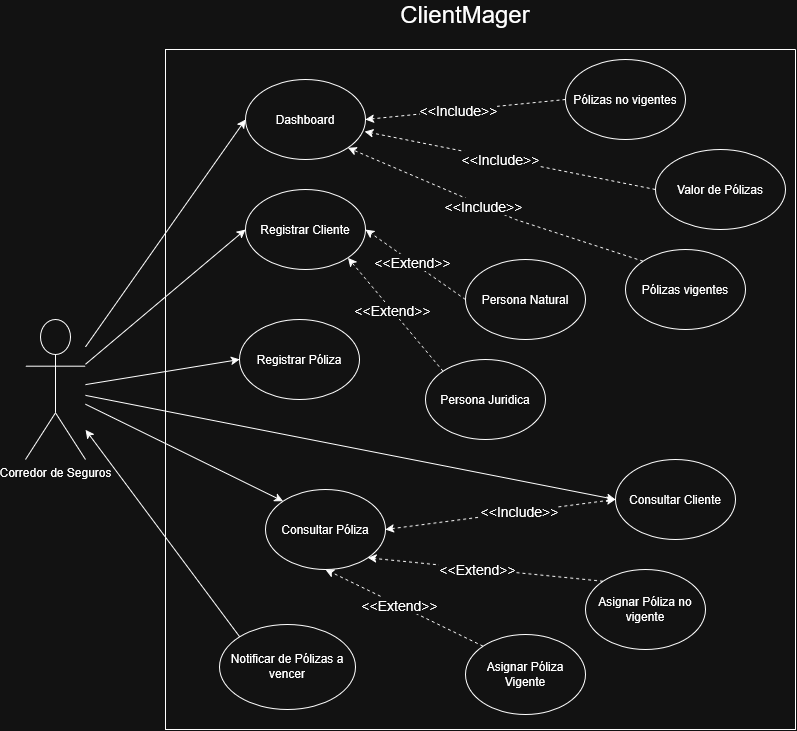

The diagram above was exported from draw.io. Its source (the exported page's mxGraphModel, read from the mxfile embedded in the PNG):
<mxGraphModel dx="1467" dy="809" grid="1" gridSize="10" guides="1" tooltips="1" connect="1" arrows="1" fold="1" page="1" pageScale="1" pageWidth="827" pageHeight="1169" math="0" shadow="0">
  <root>
    <mxCell id="0" />
    <mxCell id="1" parent="0" />
    <mxCell id="ikWFc6uVH9t71M66UVbl-1" value="Corredor de Seguros" style="shape=umlActor;verticalLabelPosition=bottom;verticalAlign=top;html=1;outlineConnect=0;" parent="1" vertex="1">
      <mxGeometry x="100" y="335" width="60" height="140" as="geometry" />
    </mxCell>
    <mxCell id="ikWFc6uVH9t71M66UVbl-4" value="" style="swimlane;startSize=0;" parent="1" vertex="1">
      <mxGeometry x="240" y="65" width="630" height="680" as="geometry">
        <mxRectangle x="190" y="90" width="50" height="40" as="alternateBounds" />
      </mxGeometry>
    </mxCell>
    <mxCell id="NiefQNb2X_fiLgxP0_A6-1" value="Dashboard" style="ellipse;whiteSpace=wrap;html=1;" vertex="1" parent="ikWFc6uVH9t71M66UVbl-4">
      <mxGeometry x="80" y="30" width="120" height="80" as="geometry" />
    </mxCell>
    <mxCell id="NiefQNb2X_fiLgxP0_A6-4" value="Registrar Cliente" style="ellipse;whiteSpace=wrap;html=1;" vertex="1" parent="ikWFc6uVH9t71M66UVbl-4">
      <mxGeometry x="80" y="140" width="120" height="80" as="geometry" />
    </mxCell>
    <mxCell id="NiefQNb2X_fiLgxP0_A6-9" value="Registrar Póliza" style="ellipse;whiteSpace=wrap;html=1;" vertex="1" parent="ikWFc6uVH9t71M66UVbl-4">
      <mxGeometry x="74" y="270" width="120" height="80" as="geometry" />
    </mxCell>
    <mxCell id="NiefQNb2X_fiLgxP0_A6-13" value="Pólizas no vigentes" style="ellipse;whiteSpace=wrap;html=1;" vertex="1" parent="ikWFc6uVH9t71M66UVbl-4">
      <mxGeometry x="400" y="10" width="120" height="80" as="geometry" />
    </mxCell>
    <mxCell id="NiefQNb2X_fiLgxP0_A6-20" value="Valor de Pólizas" style="ellipse;whiteSpace=wrap;html=1;" vertex="1" parent="ikWFc6uVH9t71M66UVbl-4">
      <mxGeometry x="490" y="100" width="130" height="80" as="geometry" />
    </mxCell>
    <mxCell id="NiefQNb2X_fiLgxP0_A6-23" value="Pólizas vigentes" style="ellipse;whiteSpace=wrap;html=1;" vertex="1" parent="ikWFc6uVH9t71M66UVbl-4">
      <mxGeometry x="460" y="200" width="120" height="80" as="geometry" />
    </mxCell>
    <mxCell id="NiefQNb2X_fiLgxP0_A6-30" value="" style="endArrow=classic;html=1;rounded=0;exitX=0;exitY=0.5;exitDx=0;exitDy=0;entryX=1;entryY=0.5;entryDx=0;entryDy=0;dashed=1;" edge="1" parent="ikWFc6uVH9t71M66UVbl-4" source="NiefQNb2X_fiLgxP0_A6-13" target="NiefQNb2X_fiLgxP0_A6-1">
      <mxGeometry width="50" height="50" relative="1" as="geometry">
        <mxPoint x="320" y="150" as="sourcePoint" />
        <mxPoint x="370" y="100" as="targetPoint" />
      </mxGeometry>
    </mxCell>
    <mxCell id="NiefQNb2X_fiLgxP0_A6-31" value="&lt;font style=&quot;font-size: 14px;&quot;&gt;&amp;lt;&amp;lt;Include&amp;gt;&amp;gt;&lt;/font&gt;" style="edgeLabel;html=1;align=center;verticalAlign=middle;resizable=0;points=[];" vertex="1" connectable="0" parent="NiefQNb2X_fiLgxP0_A6-30">
      <mxGeometry x="0.0739" relative="1" as="geometry">
        <mxPoint as="offset" />
      </mxGeometry>
    </mxCell>
    <mxCell id="NiefQNb2X_fiLgxP0_A6-32" value="" style="endArrow=classic;html=1;rounded=0;exitX=0;exitY=0.5;exitDx=0;exitDy=0;entryX=0.992;entryY=0.65;entryDx=0;entryDy=0;dashed=1;entryPerimeter=0;" edge="1" parent="ikWFc6uVH9t71M66UVbl-4" source="NiefQNb2X_fiLgxP0_A6-20" target="NiefQNb2X_fiLgxP0_A6-1">
      <mxGeometry width="50" height="50" relative="1" as="geometry">
        <mxPoint x="440" y="460" as="sourcePoint" />
        <mxPoint x="677" y="550" as="targetPoint" />
      </mxGeometry>
    </mxCell>
    <mxCell id="NiefQNb2X_fiLgxP0_A6-33" value="&lt;font style=&quot;font-size: 14px;&quot;&gt;&amp;lt;&amp;lt;Include&amp;gt;&amp;gt;&lt;/font&gt;" style="edgeLabel;html=1;align=center;verticalAlign=middle;resizable=0;points=[];" vertex="1" connectable="0" parent="NiefQNb2X_fiLgxP0_A6-32">
      <mxGeometry x="0.0739" relative="1" as="geometry">
        <mxPoint as="offset" />
      </mxGeometry>
    </mxCell>
    <mxCell id="NiefQNb2X_fiLgxP0_A6-34" value="" style="endArrow=classic;html=1;rounded=0;exitX=0;exitY=0;exitDx=0;exitDy=0;dashed=1;entryX=1;entryY=1;entryDx=0;entryDy=0;" edge="1" parent="ikWFc6uVH9t71M66UVbl-4" source="NiefQNb2X_fiLgxP0_A6-23" target="NiefQNb2X_fiLgxP0_A6-1">
      <mxGeometry width="50" height="50" relative="1" as="geometry">
        <mxPoint x="330" y="210" as="sourcePoint" />
        <mxPoint x="587" y="210" as="targetPoint" />
        <Array as="points">
          <mxPoint x="350" y="170" />
        </Array>
      </mxGeometry>
    </mxCell>
    <mxCell id="NiefQNb2X_fiLgxP0_A6-35" value="&lt;font style=&quot;font-size: 14px;&quot;&gt;&amp;lt;&amp;lt;Include&amp;gt;&amp;gt;&lt;/font&gt;" style="edgeLabel;html=1;align=center;verticalAlign=middle;resizable=0;points=[];" vertex="1" connectable="0" parent="NiefQNb2X_fiLgxP0_A6-34">
      <mxGeometry x="0.0739" relative="1" as="geometry">
        <mxPoint as="offset" />
      </mxGeometry>
    </mxCell>
    <mxCell id="NiefQNb2X_fiLgxP0_A6-36" value="Persona Natural" style="ellipse;whiteSpace=wrap;html=1;" vertex="1" parent="ikWFc6uVH9t71M66UVbl-4">
      <mxGeometry x="300" y="210" width="120" height="80" as="geometry" />
    </mxCell>
    <mxCell id="NiefQNb2X_fiLgxP0_A6-37" value="Persona Juridica" style="ellipse;whiteSpace=wrap;html=1;" vertex="1" parent="ikWFc6uVH9t71M66UVbl-4">
      <mxGeometry x="260" y="310" width="120" height="80" as="geometry" />
    </mxCell>
    <mxCell id="NiefQNb2X_fiLgxP0_A6-38" value="" style="endArrow=classic;html=1;rounded=0;exitX=0;exitY=0.5;exitDx=0;exitDy=0;entryX=1;entryY=0.5;entryDx=0;entryDy=0;dashed=1;" edge="1" parent="ikWFc6uVH9t71M66UVbl-4" source="NiefQNb2X_fiLgxP0_A6-36" target="NiefQNb2X_fiLgxP0_A6-4">
      <mxGeometry width="50" height="50" relative="1" as="geometry">
        <mxPoint x="236" y="257" as="sourcePoint" />
        <mxPoint x="507" y="430" as="targetPoint" />
      </mxGeometry>
    </mxCell>
    <mxCell id="NiefQNb2X_fiLgxP0_A6-39" value="&lt;font style=&quot;font-size: 14px;&quot;&gt;&amp;lt;&amp;lt;Extend&amp;gt;&amp;gt;&lt;/font&gt;" style="edgeLabel;html=1;align=center;verticalAlign=middle;resizable=0;points=[];" vertex="1" connectable="0" parent="NiefQNb2X_fiLgxP0_A6-38">
      <mxGeometry x="0.0739" relative="1" as="geometry">
        <mxPoint as="offset" />
      </mxGeometry>
    </mxCell>
    <mxCell id="NiefQNb2X_fiLgxP0_A6-40" value="" style="endArrow=classic;html=1;rounded=0;exitX=0;exitY=0;exitDx=0;exitDy=0;entryX=1;entryY=1;entryDx=0;entryDy=0;dashed=1;" edge="1" parent="ikWFc6uVH9t71M66UVbl-4" source="NiefQNb2X_fiLgxP0_A6-37" target="NiefQNb2X_fiLgxP0_A6-4">
      <mxGeometry width="50" height="50" relative="1" as="geometry">
        <mxPoint x="320" y="310" as="sourcePoint" />
        <mxPoint x="430" y="360" as="targetPoint" />
      </mxGeometry>
    </mxCell>
    <mxCell id="NiefQNb2X_fiLgxP0_A6-41" value="&lt;font style=&quot;font-size: 14px;&quot;&gt;&amp;lt;&amp;lt;Extend&amp;gt;&amp;gt;&lt;/font&gt;" style="edgeLabel;html=1;align=center;verticalAlign=middle;resizable=0;points=[];" vertex="1" connectable="0" parent="NiefQNb2X_fiLgxP0_A6-40">
      <mxGeometry x="0.0739" relative="1" as="geometry">
        <mxPoint as="offset" />
      </mxGeometry>
    </mxCell>
    <mxCell id="NiefQNb2X_fiLgxP0_A6-42" value="Consultar Cliente" style="ellipse;whiteSpace=wrap;html=1;" vertex="1" parent="ikWFc6uVH9t71M66UVbl-4">
      <mxGeometry x="450" y="410" width="120" height="80" as="geometry" />
    </mxCell>
    <mxCell id="NiefQNb2X_fiLgxP0_A6-50" value="Consultar Póliza" style="ellipse;whiteSpace=wrap;html=1;" vertex="1" parent="ikWFc6uVH9t71M66UVbl-4">
      <mxGeometry x="100" y="440" width="120" height="80" as="geometry" />
    </mxCell>
    <mxCell id="NiefQNb2X_fiLgxP0_A6-54" value="" style="endArrow=classic;startArrow=classic;html=1;rounded=0;entryX=0;entryY=0.5;entryDx=0;entryDy=0;exitX=1;exitY=0.5;exitDx=0;exitDy=0;dashed=1;" edge="1" parent="ikWFc6uVH9t71M66UVbl-4" source="NiefQNb2X_fiLgxP0_A6-50" target="NiefQNb2X_fiLgxP0_A6-42">
      <mxGeometry width="50" height="50" relative="1" as="geometry">
        <mxPoint x="250" y="590" as="sourcePoint" />
        <mxPoint x="300" y="540" as="targetPoint" />
      </mxGeometry>
    </mxCell>
    <mxCell id="NiefQNb2X_fiLgxP0_A6-55" value="&lt;font style=&quot;font-size: 14px;&quot;&gt;&amp;lt;&amp;lt;Include&amp;gt;&amp;gt;&lt;/font&gt;" style="edgeLabel;html=1;align=center;verticalAlign=middle;resizable=0;points=[];" vertex="1" connectable="0" parent="NiefQNb2X_fiLgxP0_A6-54">
      <mxGeometry x="0.1337" y="2" relative="1" as="geometry">
        <mxPoint x="3" as="offset" />
      </mxGeometry>
    </mxCell>
    <mxCell id="NiefQNb2X_fiLgxP0_A6-57" value="Asignar Póliza no vigente" style="ellipse;whiteSpace=wrap;html=1;" vertex="1" parent="ikWFc6uVH9t71M66UVbl-4">
      <mxGeometry x="420" y="520" width="120" height="80" as="geometry" />
    </mxCell>
    <mxCell id="NiefQNb2X_fiLgxP0_A6-59" value="Asignar Póliza Vigente" style="ellipse;whiteSpace=wrap;html=1;" vertex="1" parent="ikWFc6uVH9t71M66UVbl-4">
      <mxGeometry x="300" y="585" width="120" height="80" as="geometry" />
    </mxCell>
    <mxCell id="NiefQNb2X_fiLgxP0_A6-60" value="" style="endArrow=classic;html=1;rounded=0;exitX=0;exitY=0;exitDx=0;exitDy=0;entryX=1;entryY=1;entryDx=0;entryDy=0;dashed=1;" edge="1" parent="ikWFc6uVH9t71M66UVbl-4" source="NiefQNb2X_fiLgxP0_A6-57" target="NiefQNb2X_fiLgxP0_A6-50">
      <mxGeometry width="50" height="50" relative="1" as="geometry">
        <mxPoint x="386" y="634" as="sourcePoint" />
        <mxPoint x="290" y="520" as="targetPoint" />
      </mxGeometry>
    </mxCell>
    <mxCell id="NiefQNb2X_fiLgxP0_A6-61" value="&lt;font style=&quot;font-size: 14px;&quot;&gt;&amp;lt;&amp;lt;Extend&amp;gt;&amp;gt;&lt;/font&gt;" style="edgeLabel;html=1;align=center;verticalAlign=middle;resizable=0;points=[];" vertex="1" connectable="0" parent="NiefQNb2X_fiLgxP0_A6-60">
      <mxGeometry x="0.0739" relative="1" as="geometry">
        <mxPoint as="offset" />
      </mxGeometry>
    </mxCell>
    <mxCell id="NiefQNb2X_fiLgxP0_A6-62" value="" style="endArrow=classic;html=1;rounded=0;exitX=0;exitY=0;exitDx=0;exitDy=0;entryX=0.5;entryY=1;entryDx=0;entryDy=0;dashed=1;" edge="1" parent="ikWFc6uVH9t71M66UVbl-4" source="NiefQNb2X_fiLgxP0_A6-59" target="NiefQNb2X_fiLgxP0_A6-50">
      <mxGeometry width="50" height="50" relative="1" as="geometry">
        <mxPoint x="253" y="634" as="sourcePoint" />
        <mxPoint x="67" y="600" as="targetPoint" />
      </mxGeometry>
    </mxCell>
    <mxCell id="NiefQNb2X_fiLgxP0_A6-63" value="&lt;font style=&quot;font-size: 14px;&quot;&gt;&amp;lt;&amp;lt;Extend&amp;gt;&amp;gt;&lt;/font&gt;" style="edgeLabel;html=1;align=center;verticalAlign=middle;resizable=0;points=[];" vertex="1" connectable="0" parent="NiefQNb2X_fiLgxP0_A6-62">
      <mxGeometry x="0.0739" relative="1" as="geometry">
        <mxPoint as="offset" />
      </mxGeometry>
    </mxCell>
    <mxCell id="NiefQNb2X_fiLgxP0_A6-65" value="Notificar de Pólizas a vencer" style="ellipse;whiteSpace=wrap;html=1;" vertex="1" parent="ikWFc6uVH9t71M66UVbl-4">
      <mxGeometry x="54" y="575" width="136" height="85" as="geometry" />
    </mxCell>
    <mxCell id="NiefQNb2X_fiLgxP0_A6-11" value="" style="endArrow=classic;html=1;rounded=0;entryX=0;entryY=0.5;entryDx=0;entryDy=0;endFill=1;" edge="1" parent="1" source="ikWFc6uVH9t71M66UVbl-1" target="NiefQNb2X_fiLgxP0_A6-9">
      <mxGeometry width="50" height="50" relative="1" as="geometry">
        <mxPoint x="300" y="260" as="sourcePoint" />
        <mxPoint x="438" y="312" as="targetPoint" />
      </mxGeometry>
    </mxCell>
    <mxCell id="NiefQNb2X_fiLgxP0_A6-5" value="" style="endArrow=classic;html=1;rounded=0;entryX=0;entryY=0.5;entryDx=0;entryDy=0;endFill=1;" edge="1" parent="1" source="ikWFc6uVH9t71M66UVbl-1" target="NiefQNb2X_fiLgxP0_A6-4">
      <mxGeometry width="50" height="50" relative="1" as="geometry">
        <mxPoint x="342.42640687119274" y="248.2842712474619" as="sourcePoint" />
        <mxPoint x="420" y="290" as="targetPoint" />
      </mxGeometry>
    </mxCell>
    <mxCell id="NiefQNb2X_fiLgxP0_A6-2" value="" style="endArrow=classic;html=1;rounded=0;entryX=0;entryY=0.5;entryDx=0;entryDy=0;startArrow=none;startFill=0;endFill=1;" edge="1" parent="1" source="ikWFc6uVH9t71M66UVbl-1" target="NiefQNb2X_fiLgxP0_A6-1">
      <mxGeometry width="50" height="50" relative="1" as="geometry">
        <mxPoint x="360" y="220" as="sourcePoint" />
        <mxPoint x="470" y="220" as="targetPoint" />
      </mxGeometry>
    </mxCell>
    <mxCell id="NiefQNb2X_fiLgxP0_A6-43" value="" style="endArrow=classic;html=1;rounded=0;entryX=0;entryY=0.5;entryDx=0;entryDy=0;endFill=1;" edge="1" parent="1" source="ikWFc6uVH9t71M66UVbl-1" target="NiefQNb2X_fiLgxP0_A6-42">
      <mxGeometry width="50" height="50" relative="1" as="geometry">
        <mxPoint x="290" y="424" as="sourcePoint" />
        <mxPoint x="450" y="340" as="targetPoint" />
      </mxGeometry>
    </mxCell>
    <mxCell id="NiefQNb2X_fiLgxP0_A6-51" value="" style="endArrow=classic;html=1;rounded=0;entryX=0;entryY=0;entryDx=0;entryDy=0;endFill=1;" edge="1" parent="1" source="ikWFc6uVH9t71M66UVbl-1" target="NiefQNb2X_fiLgxP0_A6-50">
      <mxGeometry width="50" height="50" relative="1" as="geometry">
        <mxPoint x="200" y="540" as="sourcePoint" />
        <mxPoint x="398" y="668" as="targetPoint" />
      </mxGeometry>
    </mxCell>
    <mxCell id="NiefQNb2X_fiLgxP0_A6-64" value="&lt;font style=&quot;font-size: 24px;&quot;&gt;ClientMager&lt;/font&gt;" style="text;html=1;whiteSpace=wrap;strokeColor=none;fillColor=none;align=center;verticalAlign=middle;rounded=0;" vertex="1" parent="1">
      <mxGeometry x="460" y="20" width="160" height="20" as="geometry" />
    </mxCell>
    <mxCell id="NiefQNb2X_fiLgxP0_A6-67" value="" style="endArrow=classic;html=1;rounded=0;exitX=0;exitY=0;exitDx=0;exitDy=0;" edge="1" parent="1" source="NiefQNb2X_fiLgxP0_A6-65" target="ikWFc6uVH9t71M66UVbl-1">
      <mxGeometry width="50" height="50" relative="1" as="geometry">
        <mxPoint x="264" y="630" as="sourcePoint" />
        <mxPoint x="314" y="580" as="targetPoint" />
      </mxGeometry>
    </mxCell>
  </root>
</mxGraphModel>